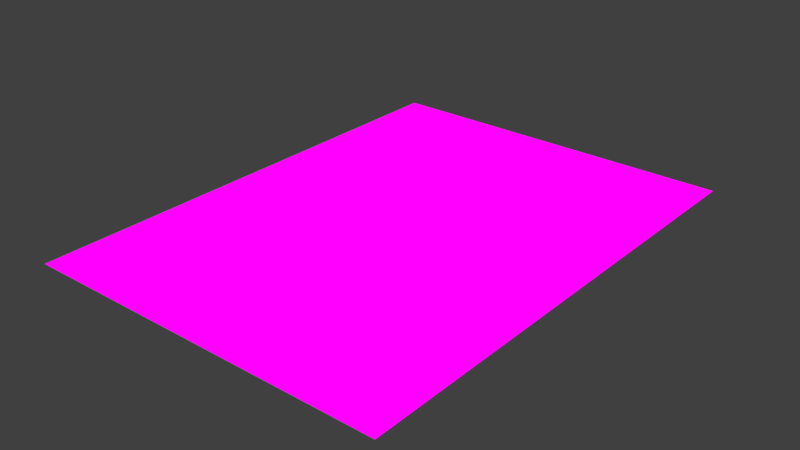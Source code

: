 # Source: track1.blend  (saved by Blender 2.79.0; exported with 4.5.12 LTS)
import bpy
from mathutils import Matrix  # noqa: F401  (used for matrix-valued properties, if any)

bpy.ops.wm.read_factory_settings(use_empty=True)
scene = bpy.context.scene
scene.name = 'Scene'

# ---- collections
col_collection_1 = bpy.data.collections.new('Collection 1'); scene.collection.children.link(col_collection_1)

# ---- images (referenced by path relative to the original .blend; pixels are not part of the script)
import os
ASSET_DIR = os.environ.get("B2B_ASSET_DIR", "")  # directory of the original .blend (textures are referenced by path, not embedded)
HERE = os.path.dirname(os.path.abspath(__file__))  # packed textures are extracted next to this script under _unpacked/

def load_image(name, relpath, width, height, colorspace="sRGB"):
    """Load a texture the original file referenced (path relative to the .blend, or extracted next to this script)."""
    p = next((c for c in (os.path.join(HERE, relpath), os.path.join(ASSET_DIR, relpath)) if relpath and os.path.exists(c)), "")
    if p:
        img = bpy.data.images.load(p, check_existing=True)
        img.name = name
    else:  # same state as the original file: an image datablock whose file is absent (Cycles renders it pink)
        img = bpy.data.images.new(name, width, height)
        img.source = "FILE"
        img.filepath = "//" + (relpath or name)
    img.colorspace_settings.name = colorspace
    return img
img_tracktexture_png = load_image('tracktexture.png', 'tracktexture.png', 1024, 1024, 'sRGB')
img_backgroundtexture_png = load_image('backgroundtexture.png', 'backgroundtexture.png', 1024, 1024, 'sRGB')

# ---- materials (node trees are filled in below, after node groups)
mat_trackmaterial = bpy.data.materials.new('TrackMaterial')
mat_trackmaterial.alpha_threshold = 0.0
mat_trackmaterial.roughness = 0.5
mat_backgroundmaterial = bpy.data.materials.new('BackgroundMaterial')
mat_backgroundmaterial.alpha_threshold = 0.0
mat_backgroundmaterial.roughness = 0.5

# ---- material node trees
mat_trackmaterial.use_nodes = True; mat_trackmaterial.node_tree.nodes.clear()
_N = mat_trackmaterial.node_tree.nodes; _L = mat_trackmaterial.node_tree.links
n0 = _N.new('ShaderNodeOutputMaterial'); n0.name = 'Material Output'; n0.location = (300, 300)
n1 = _N.new('ShaderNodeEmission'); n1.name = 'Emission'; n1.location = (-37, 383)
n2 = _N.new('ShaderNodeTexImage'); n2.name = 'Image Texture'; n2.location = (-273, 349)
n2.width = 140
n2.image = img_tracktexture_png
_L.new(n2.outputs[0], n1.inputs[0])
_L.new(n1.outputs[0], n0.inputs[0])
n0.is_active_output = True
mat_backgroundmaterial.use_nodes = True; mat_backgroundmaterial.node_tree.nodes.clear()
_N = mat_backgroundmaterial.node_tree.nodes; _L = mat_backgroundmaterial.node_tree.links
n0 = _N.new('ShaderNodeOutputMaterial'); n0.name = 'Material Output'; n0.location = (460, 300)
n1 = _N.new('ShaderNodeTexImage'); n1.name = 'Image Texture'; n1.location = (-174, 311)
n1.width = 140
n1.image = img_backgroundtexture_png
n2 = _N.new('ShaderNodeEmission'); n2.name = 'Emission'; n2.location = (240, 291)
_L.new(n2.outputs[0], n0.inputs[0])
_L.new(n1.outputs[0], n2.inputs[0])
n0.is_active_output = True

# ---- world
world_world = bpy.data.worlds.new('World'); scene.world = world_world
world_world.color = (0.05088, 0.05088, 0.05088)
world_world.use_sun_shadow = False
world_world.sun_shadow_jitter_overblur = 0.0
world_world.cycles.sampling_method = 'MANUAL'

# ---- meshes
me_plane = bpy.data.meshes.new('Plane')
me_plane.from_pydata([(-0.5, -3.631, 0.0), (0.5, -4.0, 0.0), (-0.5, 4.885, 0.0), (0.5, 5.346, 0.0), (-2.749, -7.8, 0.0), (-3.21, -6.8, 0.0), (-11.63, -7.8, 0.0), (-12.1, -6.8, 0.0), (-14.34, -10.97, 0.0), (-15.34, -10.6, 0.0), (-15.34, -19.58, 0.0), (-14.34, -19.95, 0.0), (-17.59, -23.75, 0.0), (-18.05, -22.75, 0.0), (-26.94, -23.75, 0.0), (-26.57, -22.75, 0.0), (-30.74, -20.5, 0.0), (-29.74, -20.04, 0.0), (-30.74, 13.18, 0.0), (-29.74, 12.81, 0.0), (-27.49, 16.98, 0.0), (-27.03, 15.98, 0.0), (-19.62, 15.98, 0.0), (-19.25, 16.98, 0.0), (-15.45, 13.73, 0.0), (-16.45, 13.27, 2.186e-08), (-15.45, 11.3, -2.186e-08), (-16.45, 10.84, 4.371e-08), (-3.67, 7.595, 0.0), (-3.3, 8.595, 0.0), (-12.65, 7.595, 0.0), (-12.28, 8.595, 0.0)], [], [(5, 4, 1, 0), (4, 5, 7, 6), (9, 8, 6, 7), (10, 11, 8, 9), (13, 12, 11, 10), (12, 13, 15, 14), (14, 15, 17, 16), (16, 17, 19, 18), (18, 19, 21, 20), (22, 23, 20, 21), (25, 24, 23, 22), (24, 25, 27, 26), (2, 3, 29, 28), (28, 29, 31, 30), (30, 31, 26, 27), (0, 1, 3, 2)])
_uv = me_plane.uv_layers.new(name='UVMap')
_uv.uv.foreach_set('vector', [0.4255, 0.2132, 0.4018, 0.2022, 0.4919, 0.1252, 0.5007, 0.1489, 0.4018, 0.2022, 0.4255, 0.2132, 0.4255, 0.4239, 0.4018, 0.4129, 0.3354, 0.5009, 0.3266, 0.4772, 0.4018, 0.4129, 0.4255, 0.4239, 0.1225, 0.5009, 0.1137, 0.4772, 0.3266, 0.4772, 0.3354, 0.5009, 0.04732, 0.5652, 0.02361, 0.5543, 0.1137, 0.4772, 0.1225, 0.5009, 0.02361, 0.5543, 0.04732, 0.5652, 0.04732, 0.7671, 0.02361, 0.7759, 0.02361, 0.7759, 0.04732, 0.7671, 0.1116, 0.8423, 0.1007, 0.866, 0.1007, 0.866, 0.1116, 0.8423, 0.8905, 0.8423, 0.8992, 0.866, 0.8992, 0.866, 0.8905, 0.8423, 0.9656, 0.778, 0.9893, 0.789, 0.9656, 0.6022, 0.9893, 0.5935, 0.9893, 0.789, 0.9656, 0.778, 0.9014, 0.5271, 0.9123, 0.5033, 0.9893, 0.5935, 0.9656, 0.6022, 0.9123, 0.5033, 0.9014, 0.5271, 0.8439, 0.5271, 0.8549, 0.5033, 0.7026, 0.1489, 0.7135, 0.1252, 0.7906, 0.2153, 0.7669, 0.2241, 0.7669, 0.2241, 0.7906, 0.2153, 0.7906, 0.4282, 0.7669, 0.4369, 0.7669, 0.4369, 0.7906, 0.4282, 0.8549, 0.5033, 0.8439, 0.5271, 0.5007, 0.1489, 0.4919, 0.1252, 0.7135, 0.1252, 0.7026, 0.1489])
me_plane.materials.append(mat_trackmaterial)
me_plane.use_remesh_preserve_volume = False
me_plane.use_remesh_preserve_attributes = False
me_plane.use_mirror_vertex_groups = False
me_plane.update()
me_plane_002 = bpy.data.meshes.new('Plane.002')
me_plane_002.from_pydata([(1.653, 19.43, -0.02706), (-32.9, 19.43, -0.02708), (1.653, -26.85, -0.02708), (-32.9, -26.85, -0.0271)], [], [(0, 1, 3, 2)])
_uv = me_plane_002.uv_layers.new(name='UVMap')
_uv.uv.foreach_set('vector', [-0.4998, -0.4998, 1.5, -0.4998, 1.5, 1.5, -0.4998, 1.5])
me_plane_002.materials.append(mat_backgroundmaterial)
me_plane_002.use_remesh_preserve_volume = False
me_plane_002.use_remesh_preserve_attributes = False
me_plane_002.use_mirror_vertex_groups = False
me_plane_002.update()
me_plane_003 = bpy.data.meshes.new('Plane.003')
me_plane_003.from_pydata([(-15.95, 13.5, 1.093e-08), (-19.43, 16.48, 0.0), (-27.26, 16.48, 0.0), (-15.95, 11.07, 1.093e-08), (-30.24, 12.99, 0.0), (-30.24, -20.27, 0.0), (-26.75, -23.25, 0.0), (-3.485, 8.095, 0.0), (-17.82, -23.25, 0.0), (-14.84, -19.76, 0.0), (-14.84, -10.79, 0.0), (-12.46, 8.095, 0.0), (-11.86, -7.3, 0.0), (-2.98, -7.3, 0.0), (5.96e-08, 5.115, 0.0), (0.0, -3.815, 0.0)], [(15, 14), (11, 3), (7, 11), (14, 7), (0, 3), (0, 1), (1, 2), (4, 2), (5, 4), (6, 5), (8, 6), (8, 9), (9, 10), (10, 12), (13, 12), (13, 15)], [])
_uv = me_plane_003.uv_layers.new(name='UVMap')
_uv.uv.foreach_set('vector', [])
me_plane_003.materials.append(mat_trackmaterial)
me_plane_003.use_remesh_preserve_volume = False
me_plane_003.use_remesh_preserve_attributes = False
me_plane_003.use_mirror_vertex_groups = False
me_plane_003.update()

# ---- objects
ob_map = bpy.data.objects.new('Map', None)
ob_track = bpy.data.objects.new('Track', me_plane)
ob_background = bpy.data.objects.new('Background', me_plane_002)
ob_tracklines = bpy.data.objects.new('TrackLines', me_plane_003)

# ---- transforms, parenting, visibility, modifiers, constraints
ob_map.location = (0.0, 0.0, 0.0)
ob_map.empty_image_offset = (0.0, 0.0)
ob_map.lineart.crease_threshold = 0.0
ob_track.parent = ob_map
ob_track.location = (0.0, 0.0, 0.0)
ob_track.lineart.crease_threshold = 0.0
ob_background.parent = ob_map
ob_background.location = (0.0, 0.0, 0.0)
ob_background.lineart.crease_threshold = 0.0
ob_tracklines.location = (0.0, 0.0, 0.0)
ob_tracklines.hide_viewport = True
ob_tracklines.lineart.crease_threshold = 0.0

# ---- collection membership
col_collection_1.objects.link(ob_map)
col_collection_1.objects.link(ob_track)
col_collection_1.objects.link(ob_background)
col_collection_1.objects.link(ob_tracklines)

# ---- scene / render settings (as saved in the file)
scene.frame_start = 1; scene.frame_end = 250; scene.frame_set(1)
scene.render.engine = 'CYCLES'
scene.render.resolution_percentage = 50
scene.render.dither_intensity = 0.0
scene.cycles.use_denoising = False
scene.cycles.samples = 128
scene.cycles.sampling_pattern = 'TABULATED_SOBOL'
scene.cycles.use_adaptive_sampling = False
scene.cycles.use_light_tree = False
scene.cycles.blur_glossy = 0.0
scene.cycles.sample_clamp_indirect = 0.0
scene.view_settings.view_transform = 'Standard'
bpy.context.view_layer.update()

# ---- added for rendering (the .blend has no active camera): camera
cam_auto = bpy.data.cameras.new('AutoCamera')
cam_auto.lens = 50.0
cam_auto.sensor_width = 36.0
cam_auto.clip_end = 1000.0
ob_auto_camera = bpy.data.objects.new('AutoCamera', cam_auto)
scene.collection.objects.link(ob_auto_camera)
ob_auto_camera.location = (37.8142, -67.832, 42.735)
ob_auto_camera.rotation_euler = (1.09748, -7.21219e-08, 0.694738)
scene.camera = ob_auto_camera
bpy.context.view_layer.update()
